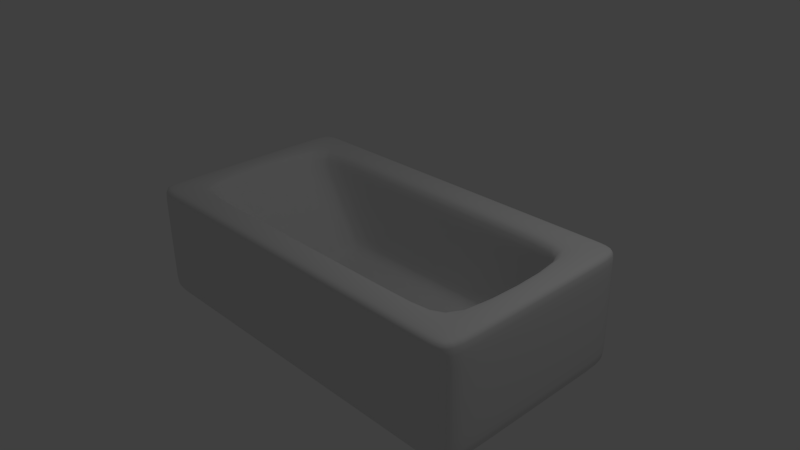 # Source: bathtub.blend  (saved by Blender 2.72.0; exported with 4.5.12 LTS)
import bpy
from mathutils import Matrix  # noqa: F401  (used for matrix-valued properties, if any)

bpy.ops.wm.read_factory_settings(use_empty=True)
scene = bpy.context.scene
scene.name = 'Scene'

# ---- collections
col_collection_1 = bpy.data.collections.new('Collection 1'); scene.collection.children.link(col_collection_1)

# ---- world
world_world = bpy.data.worlds.new('World'); scene.world = world_world
world_world.color = (0.05088, 0.05088, 0.05088)
world_world.use_sun_shadow = False
world_world.sun_shadow_jitter_overblur = 0.0
world_world.cycles.sampling_method = 'MANUAL'
world_world.cycles.sample_map_resolution = 256

# ---- cameras
cam_camera = bpy.data.cameras.new('Camera')
cam_camera.clip_end = 100.0
cam_camera.lens = 35.0
cam_camera.sensor_width = 32.0
cam_camera.sensor_height = 18.0
cam_camera.ortho_scale = 7.314
cam_camera.dof.focus_distance = 0.0
cam_camera.dof.aperture_fstop = 128.0

# ---- lights
light_lamp = bpy.data.lights.new('Lamp', 'POINT')
light_lamp.transmission_factor = 0.0
light_lamp.cutoff_distance = 30.0
light_lamp.energy = 100.0
light_lamp.shadow_buffer_clip_start = 1.001
light_lamp.shadow_soft_size = 0.1
light_lamp.shadow_maximum_resolution = 0.006
light_lamp.use_absolute_resolution = True
light_lamp.cycles.use_multiple_importance_sampling = False

# ---- meshes
me_cube_001 = bpy.data.meshes.new('Cube.001')
me_cube_001.from_pydata([(-0.3638, -0.7038, -1.913), (-0.3638, 0.7038, -1.913), (0.3638, 0.7038, -1.913), (0.3638, -0.7038, -1.913), (-0.3638, -0.7038, -0.3409), (-0.3638, 0.7038, -0.3409), (0.3638, 0.7038, -0.3409), (0.3638, -0.7038, -0.3409), (0.3122, 0.7038, -0.3409), (0.3122, 0.7038, -1.913), (0.3122, -0.7038, -0.3409), (0.3122, -0.7038, -1.913), (-0.3157, 0.7038, -1.913), (-0.3157, -0.7038, -0.3409), (-0.3157, 0.7038, -0.3409), (-0.3157, -0.7038, -1.913), (-0.3638, -0.7038, -0.4419), (-0.3638, 0.7038, -0.4419), (0.3638, 0.7038, -0.4419), (0.3638, -0.7038, -0.4419), (0.3122, 0.7038, -0.4419), (0.3122, -0.7038, -0.4419), (-0.3157, -0.7038, -0.4419), (-0.3157, 0.7038, -0.4419), (-0.3638, 0.7038, -1.794), (0.3638, 0.7038, -1.794), (0.3638, -0.7038, -1.794), (0.3122, 0.7038, -1.794), (0.3122, -0.7038, -1.794), (-0.3157, -0.7038, -1.794), (-0.3157, 0.7038, -1.794), (-0.3638, -0.7038, -1.794), (-0.3638, 0.4784, -0.3409), (-0.3638, 0.4784, -1.913), (0.3638, 0.4784, -0.3409), (0.3638, 0.4784, -1.913), (0.3122, 0.4784, -1.913), (0.3122, 0.4784, -0.3409), (-0.3157, 0.4784, -0.3409), (-0.2161, 0.4784, -1.913), (-0.3638, 0.4784, -0.4419), (0.3638, 0.4784, -0.4419), (-0.3638, 0.4784, -1.794), (0.3638, 0.4784, -1.794), (-0.3638, -0.4783, -1.913), (0.3638, -0.4783, -0.3409), (0.3122, -0.4783, -1.913), (0.3122, -0.4783, -0.3409), (-0.3157, -0.4783, -0.3409), (-0.2161, -0.4783, -1.913), (-0.3638, -0.4783, -0.4419), (-0.3638, -0.4783, -1.794), (-0.3638, -0.4783, -0.3409), (0.3638, -0.4783, -1.913), (0.3638, -0.4783, -0.4419), (0.3638, -0.4783, -1.794), (0.3122, 0.4784, -1.85), (-0.2161, 0.4784, -1.85), (0.3122, -0.4783, -1.85), (-0.2161, -0.4783, -1.85), (-0.3157, -0.4783, -0.569), (0.3122, -0.4783, -0.569), (-0.3157, 0.4784, -0.569), (0.3122, 0.4784, -0.569), (0.3122, -0.4783, -1.69), (0.3122, 0.4784, -1.69), (-0.2161, -0.4783, -1.69), (-0.2161, 0.4784, -1.69), (-0.2687, 0.7038, -0.3409), (-0.2687, -0.7038, -1.913), (-0.2687, 0.7038, -1.913), (-0.2687, -0.7038, -0.3409), (-0.2687, 0.7038, -0.4419), (-0.2687, -0.7038, -0.4419), (-0.2687, 0.7038, -1.794), (-0.2687, -0.7038, -1.794), (-0.1691, 0.4784, -1.913), (-0.2687, 0.4784, -0.3409), (-0.1691, -0.4783, -1.913), (-0.2687, -0.4783, -0.3409), (-0.1691, 0.4784, -1.85), (-0.1691, -0.4783, -1.85), (-0.2687, -0.4783, -0.569), (-0.2687, 0.4784, -0.569), (-0.1691, -0.4783, -1.69), (-0.1691, 0.4784, -1.69), (0.2575, 0.7038, -0.3409), (0.2575, -0.7038, -1.913), (0.2575, -0.7038, -0.4419), (0.2575, -0.7038, -1.794), (0.2575, 0.4784, -1.913), (0.2575, -0.4783, -1.913), (0.2575, 0.4784, -0.569), (0.2575, 0.4784, -1.69), (0.2575, 0.7038, -1.913), (0.2575, -0.7038, -0.3409), (0.2575, 0.7038, -0.4419), (0.2575, 0.7038, -1.794), (0.2575, 0.4784, -0.3409), (0.2575, -0.4783, -0.3409), (0.2575, 0.4784, -1.85), (0.2575, -0.4783, -1.85), (0.2575, -0.4783, -0.569), (0.2575, -0.4783, -1.69)], [], [(42, 24, 1, 33), (27, 25, 2, 9), (55, 26, 3, 53), (29, 31, 0, 15), (36, 9, 2, 35), (38, 14, 5, 32), (97, 27, 9, 94), (26, 28, 11, 3), (90, 94, 9, 36), (34, 6, 8, 37), (75, 29, 15, 69), (77, 68, 14, 38), (24, 30, 12, 1), (33, 1, 12, 39), (32, 5, 17, 40), (8, 6, 18, 20), (45, 7, 19, 54), (13, 4, 16, 22), (86, 8, 20, 96), (7, 10, 21, 19), (71, 13, 22, 73), (5, 14, 23, 17), (40, 17, 24, 42), (20, 18, 25, 27), (54, 19, 26, 55), (22, 16, 31, 29), (96, 20, 27, 97), (19, 21, 28, 26), (73, 22, 29, 75), (17, 23, 30, 24), (51, 42, 33, 44), (25, 43, 35, 2), (46, 36, 35, 53), (48, 38, 32, 52), (91, 90, 36, 46), (45, 34, 37, 47), (103, 64, 58, 101), (44, 33, 39, 49), (52, 32, 40, 50), (6, 34, 41, 18), (50, 40, 42, 51), (18, 41, 43, 25), (43, 55, 53, 35), (34, 45, 54, 41), (41, 54, 55, 43), (31, 51, 44, 0), (11, 46, 53, 3), (13, 48, 52, 4), (87, 91, 46, 11), (7, 45, 47, 10), (71, 79, 48, 13), (0, 44, 49, 15), (4, 52, 50, 16), (16, 50, 51, 31), (81, 80, 57, 59), (67, 66, 59, 57), (64, 65, 56, 58), (85, 67, 57, 80), (99, 47, 61, 102), (38, 48, 60, 62), (47, 37, 63, 61), (77, 38, 62, 83), (102, 61, 64, 103), (62, 60, 66, 67), (61, 63, 65, 64), (83, 62, 67, 85), (30, 74, 70, 12), (39, 12, 70, 76), (89, 75, 69, 87), (98, 86, 68, 77), (14, 68, 72, 23), (95, 71, 73, 88), (23, 72, 74, 30), (88, 73, 75, 89), (49, 39, 76, 78), (66, 84, 81, 59), (15, 49, 78, 69), (95, 99, 79, 71), (101, 100, 80, 81), (93, 85, 80, 100), (48, 79, 82, 60), (98, 77, 83, 92), (60, 82, 84, 66), (92, 83, 85, 93), (74, 97, 94, 70), (76, 70, 94, 90), (68, 86, 96, 72), (72, 96, 97, 74), (78, 76, 90, 91), (84, 103, 101, 81), (69, 78, 91, 87), (79, 99, 102, 82), (82, 102, 103, 84), (28, 89, 87, 11), (37, 8, 86, 98), (10, 95, 88, 21), (21, 88, 89, 28), (10, 47, 99, 95), (58, 56, 100, 101), (65, 93, 100, 56), (37, 98, 92, 63), (63, 92, 93, 65)])
me_cube_001.polygons.foreach_set('use_smooth', [True] * 102)
me_cube_001.use_remesh_preserve_volume = False
me_cube_001.use_remesh_preserve_attributes = False
me_cube_001.use_mirror_vertex_groups = False
me_cube_001.update()

# ---- objects
ob_cube = bpy.data.objects.new('Cube', me_cube_001)
ob_lamp = bpy.data.objects.new('Lamp', light_lamp)
ob_camera = bpy.data.objects.new('Camera', cam_camera)

# ---- transforms, parenting, visibility, modifiers, constraints
ob_cube.location = (0.0, 0.0, 0.9126)
ob_cube.scale = (7.435, 2.098, 1.0)
ob_cube.lineart.crease_threshold = 0.0
_m = ob_cube.modifiers.new('Subsurf', 'SUBSURF')
_m.uv_smooth = 'PRESERVE_CORNERS'
_m.quality = 2
_m.levels = 2
ob_lamp.location = (4.076, 1.005, 5.904)
ob_lamp.rotation_euler = (0.6503, 0.05522, 1.866)
ob_lamp.lock_rotations_4d = False
ob_lamp.empty_display_type = 'ARROWS'
ob_lamp.color = (0.0, 0.0, 0.0, 0.0)
ob_lamp.lineart.crease_threshold = 0.0
ob_camera.location = (7.481, -6.508, 5.344)
ob_camera.rotation_euler = (1.109, 0.01082, 0.8149)
ob_camera.lock_rotations_4d = False
ob_camera.empty_display_type = 'ARROWS'
ob_camera.color = (0.0, 0.0, 0.0, 0.0)
ob_camera.display_type = 'WIRE'
ob_camera.lineart.crease_threshold = 0.0

# ---- collection membership
col_collection_1.objects.link(ob_cube)
col_collection_1.objects.link(ob_lamp)
col_collection_1.objects.link(ob_camera)

# ---- scene / render settings (as saved in the file)
scene.camera = ob_camera
scene.frame_start = 1; scene.frame_end = 250; scene.frame_set(1)
scene.render.engine = 'BLENDER_EEVEE_NEXT'
scene.render.resolution_percentage = 50
scene.render.dither_intensity = 0.0
scene.cycles.use_denoising = False
scene.cycles.samples = 10
scene.cycles.sampling_pattern = 'TABULATED_SOBOL'
scene.cycles.light_sampling_threshold = 0.0
scene.cycles.use_adaptive_sampling = False
scene.cycles.use_light_tree = False
scene.cycles.blur_glossy = 0.0
scene.cycles.pixel_filter_type = 'GAUSSIAN'
scene.cycles.sample_clamp_indirect = 0.0
scene.view_settings.view_transform = 'Standard'
bpy.context.view_layer.update()
